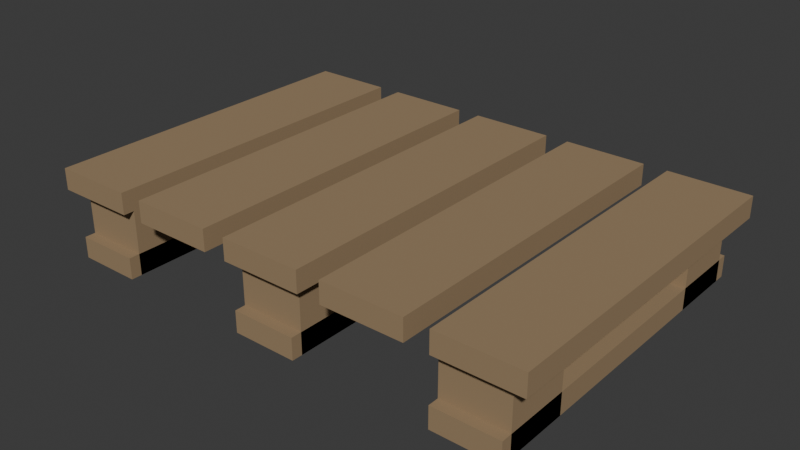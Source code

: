 # Source: yard_pallet.blend  (saved by Blender 5.2.45; exported with 4.5.12 LTS)
import bpy
from mathutils import Matrix  # noqa: F401  (used for matrix-valued properties, if any)

bpy.ops.wm.read_factory_settings(use_empty=True)
scene = bpy.context.scene
scene.name = 'Scene'

# ---- collections
col_collection = bpy.data.collections.new('Collection'); scene.collection.children.link(col_collection)

# ---- materials (node trees are filled in below, after node groups)
mat_pallet_timber = bpy.data.materials.new('Pallet timber')
mat_pallet_timber.diffuse_color = (0.32, 0.22, 0.12, 1.0)

# ---- material node trees
mat_pallet_timber.use_nodes = True; mat_pallet_timber.node_tree.nodes.clear()
_N = mat_pallet_timber.node_tree.nodes; _L = mat_pallet_timber.node_tree.links
n0 = _N.new('ShaderNodeBsdfPrincipled'); n0.name = 'Principled BSDF'; n0.location = (-200, 100)
n0.inputs[0].default_value = (0.32, 0.22, 0.12, 1.0)
n0.inputs[2].default_value = 0.9
n0.inputs[10].default_value = 0.005
n1 = _N.new('ShaderNodeOutputMaterial'); n1.name = 'Material Output'; n1.location = (200, 100)
_L.new(n0.outputs[0], n1.inputs[0])
n1.is_active_output = True

# ---- world
world_world = bpy.data.worlds.new('World'); scene.world = world_world
world_world.use_nodes = True; world_world.node_tree.nodes.clear()
_N = world_world.node_tree.nodes; _L = world_world.node_tree.links
n0 = _N.new('ShaderNodeOutputWorld'); n0.name = 'World Output'; n0.location = (200, 100)
n1 = _N.new('ShaderNodeBackground'); n1.name = 'Background'; n1.location = (-200, 100)
n1.inputs[0].default_value = (0.05088, 0.05088, 0.05088, 1.0)
_L.new(n1.outputs[0], n0.inputs[0])
n0.is_active_output = True
world_world.color = (0.05088, 0.05088, 0.05088)
world_world.sun_shadow_jitter_overblur = 0.0

# ---- meshes
me_cube_281 = bpy.data.meshes.new('Cube.281')
me_cube_281.from_pydata([(-0.545, -0.375, 0.0), (-0.545, -0.375, 0.15), (-0.545, -0.225, 0.0), (-0.545, -0.225, 0.15), (-0.395, -0.375, 0.0), (-0.395, -0.375, 0.15), (-0.395, -0.225, 0.0), (-0.395, -0.225, 0.15), (-0.545, 0.225, 0.0), (-0.545, 0.225, 0.15), (-0.545, 0.375, 0.0), (-0.545, 0.375, 0.15), (-0.395, 0.225, 0.0), (-0.395, 0.225, 0.15), (-0.395, 0.375, 0.0), (-0.395, 0.375, 0.15), (-0.075, -0.375, 0.0), (-0.075, -0.375, 0.15), (-0.075, -0.225, 0.0), (-0.075, -0.225, 0.15), (0.075, -0.375, 0.0), (0.075, -0.375, 0.15), (0.075, -0.225, 0.0), (0.075, -0.225, 0.15), (-0.075, 0.225, 0.0), (-0.075, 0.225, 0.15), (-0.075, 0.375, 0.0), (-0.075, 0.375, 0.15), (0.075, 0.225, 0.0), (0.075, 0.225, 0.15), (0.075, 0.375, 0.0), (0.075, 0.375, 0.15), (0.395, -0.375, 0.0), (0.395, -0.375, 0.15), (0.395, -0.225, 0.0), (0.395, -0.225, 0.15), (0.545, -0.375, 0.0), (0.545, -0.375, 0.15), (0.545, -0.225, 0.0), (0.545, -0.225, 0.15), (0.395, 0.225, 0.0), (0.395, 0.225, 0.15), (0.395, 0.375, 0.0), (0.395, 0.375, 0.15), (0.545, 0.225, 0.0), (0.545, 0.225, 0.15), (0.545, 0.375, 0.0), (0.545, 0.375, 0.15), (-0.545, -0.4, 0.0), (-0.545, -0.4, 0.05), (-0.545, 0.4, 0.0), (-0.545, 0.4, 0.05), (-0.395, -0.4, 0.0), (-0.395, -0.4, 0.05), (-0.395, 0.4, 0.0), (-0.395, 0.4, 0.05), (-0.075, -0.4, 0.0), (-0.075, -0.4, 0.05), (-0.075, 0.4, 0.0), (-0.075, 0.4, 0.05), (0.075, -0.4, 0.0), (0.075, -0.4, 0.05), (0.075, 0.4, 0.0), (0.075, 0.4, 0.05), (0.395, -0.4, 0.0), (0.395, -0.4, 0.05), (0.395, 0.4, 0.0), (0.395, 0.4, 0.05), (0.545, -0.4, 0.0), (0.545, -0.4, 0.05), (0.545, 0.4, 0.0), (0.545, 0.4, 0.05), (-0.585, -0.4, 0.15), (-0.585, -0.4, 0.2), (-0.585, 0.4, 0.15), (-0.585, 0.4, 0.2), (-0.395, -0.4, 0.15), (-0.395, -0.4, 0.2), (-0.395, 0.4, 0.15), (-0.395, 0.4, 0.2), (-0.34, -0.4, 0.15), (-0.34, -0.4, 0.2), (-0.34, 0.4, 0.15), (-0.34, 0.4, 0.2), (-0.15, -0.4, 0.15), (-0.15, -0.4, 0.2), (-0.15, 0.4, 0.15), (-0.15, 0.4, 0.2), (-0.095, -0.4, 0.15), (-0.095, -0.4, 0.2), (-0.095, 0.4, 0.15), (-0.095, 0.4, 0.2), (0.095, -0.4, 0.15), (0.095, -0.4, 0.2), (0.095, 0.4, 0.15), (0.095, 0.4, 0.2), (0.15, -0.4, 0.15), (0.15, -0.4, 0.2), (0.15, 0.4, 0.15), (0.15, 0.4, 0.2), (0.34, -0.4, 0.15), (0.34, -0.4, 0.2), (0.34, 0.4, 0.15), (0.34, 0.4, 0.2), (0.395, -0.4, 0.15), (0.395, -0.4, 0.2), (0.395, 0.4, 0.15), (0.395, 0.4, 0.2), (0.585, -0.4, 0.15), (0.585, -0.4, 0.2), (0.585, 0.4, 0.15), (0.585, 0.4, 0.2)], [], [(0, 1, 3, 2), (2, 3, 7, 6), (6, 7, 5, 4), (4, 5, 1, 0), (2, 6, 4, 0), (7, 3, 1, 5), (8, 9, 11, 10), (10, 11, 15, 14), (14, 15, 13, 12), (12, 13, 9, 8), (10, 14, 12, 8), (15, 11, 9, 13), (16, 17, 19, 18), (18, 19, 23, 22), (22, 23, 21, 20), (20, 21, 17, 16), (18, 22, 20, 16), (23, 19, 17, 21), (24, 25, 27, 26), (26, 27, 31, 30), (30, 31, 29, 28), (28, 29, 25, 24), (26, 30, 28, 24), (31, 27, 25, 29), (32, 33, 35, 34), (34, 35, 39, 38), (38, 39, 37, 36), (36, 37, 33, 32), (34, 38, 36, 32), (39, 35, 33, 37), (40, 41, 43, 42), (42, 43, 47, 46), (46, 47, 45, 44), (44, 45, 41, 40), (42, 46, 44, 40), (47, 43, 41, 45), (48, 49, 51, 50), (50, 51, 55, 54), (54, 55, 53, 52), (52, 53, 49, 48), (50, 54, 52, 48), (55, 51, 49, 53), (56, 57, 59, 58), (58, 59, 63, 62), (62, 63, 61, 60), (60, 61, 57, 56), (58, 62, 60, 56), (63, 59, 57, 61), (64, 65, 67, 66), (66, 67, 71, 70), (70, 71, 69, 68), (68, 69, 65, 64), (66, 70, 68, 64), (71, 67, 65, 69), (72, 73, 75, 74), (74, 75, 79, 78), (78, 79, 77, 76), (76, 77, 73, 72), (74, 78, 76, 72), (79, 75, 73, 77), (80, 81, 83, 82), (82, 83, 87, 86), (86, 87, 85, 84), (84, 85, 81, 80), (82, 86, 84, 80), (87, 83, 81, 85), (88, 89, 91, 90), (90, 91, 95, 94), (94, 95, 93, 92), (92, 93, 89, 88), (90, 94, 92, 88), (95, 91, 89, 93), (96, 97, 99, 98), (98, 99, 103, 102), (102, 103, 101, 100), (100, 101, 97, 96), (98, 102, 100, 96), (103, 99, 97, 101), (104, 105, 107, 106), (106, 107, 111, 110), (110, 111, 109, 108), (108, 109, 105, 104), (106, 110, 108, 104), (111, 107, 105, 109)])
_uv = me_cube_281.uv_layers.new(name='UVMap')
_uv.uv.foreach_set('vector', [0.375, 0.0, 0.625, 0.0, 0.625, 0.25, 0.375, 0.25, 0.375, 0.25, 0.625, 0.25, 0.625, 0.5, 0.375, 0.5, 0.375, 0.5, 0.625, 0.5, 0.625, 0.75, 0.375, 0.75, 0.375, 0.75, 0.625, 0.75, 0.625, 1.0, 0.375, 1.0, 0.125, 0.5, 0.375, 0.5, 0.375, 0.75, 0.125, 0.75, 0.625, 0.5, 0.875, 0.5, 0.875, 0.75, 0.625, 0.75, 0.375, 0.0, 0.625, 0.0, 0.625, 0.25, 0.375, 0.25, 0.375, 0.25, 0.625, 0.25, 0.625, 0.5, 0.375, 0.5, 0.375, 0.5, 0.625, 0.5, 0.625, 0.75, 0.375, 0.75, 0.375, 0.75, 0.625, 0.75, 0.625, 1.0, 0.375, 1.0, 0.125, 0.5, 0.375, 0.5, 0.375, 0.75, 0.125, 0.75, 0.625, 0.5, 0.875, 0.5, 0.875, 0.75, 0.625, 0.75, 0.375, 0.0, 0.625, 0.0, 0.625, 0.25, 0.375, 0.25, 0.375, 0.25, 0.625, 0.25, 0.625, 0.5, 0.375, 0.5, 0.375, 0.5, 0.625, 0.5, 0.625, 0.75, 0.375, 0.75, 0.375, 0.75, 0.625, 0.75, 0.625, 1.0, 0.375, 1.0, 0.125, 0.5, 0.375, 0.5, 0.375, 0.75, 0.125, 0.75, 0.625, 0.5, 0.875, 0.5, 0.875, 0.75, 0.625, 0.75, 0.375, 0.0, 0.625, 0.0, 0.625, 0.25, 0.375, 0.25, 0.375, 0.25, 0.625, 0.25, 0.625, 0.5, 0.375, 0.5, 0.375, 0.5, 0.625, 0.5, 0.625, 0.75, 0.375, 0.75, 0.375, 0.75, 0.625, 0.75, 0.625, 1.0, 0.375, 1.0, 0.125, 0.5, 0.375, 0.5, 0.375, 0.75, 0.125, 0.75, 0.625, 0.5, 0.875, 0.5, 0.875, 0.75, 0.625, 0.75, 0.375, 0.0, 0.625, 0.0, 0.625, 0.25, 0.375, 0.25, 0.375, 0.25, 0.625, 0.25, 0.625, 0.5, 0.375, 0.5, 0.375, 0.5, 0.625, 0.5, 0.625, 0.75, 0.375, 0.75, 0.375, 0.75, 0.625, 0.75, 0.625, 1.0, 0.375, 1.0, 0.125, 0.5, 0.375, 0.5, 0.375, 0.75, 0.125, 0.75, 0.625, 0.5, 0.875, 0.5, 0.875, 0.75, 0.625, 0.75, 0.375, 0.0, 0.625, 0.0, 0.625, 0.25, 0.375, 0.25, 0.375, 0.25, 0.625, 0.25, 0.625, 0.5, 0.375, 0.5, 0.375, 0.5, 0.625, 0.5, 0.625, 0.75, 0.375, 0.75, 0.375, 0.75, 0.625, 0.75, 0.625, 1.0, 0.375, 1.0, 0.125, 0.5, 0.375, 0.5, 0.375, 0.75, 0.125, 0.75, 0.625, 0.5, 0.875, 0.5, 0.875, 0.75, 0.625, 0.75, 0.375, 0.0, 0.625, 0.0, 0.625, 0.25, 0.375, 0.25, 0.375, 0.25, 0.625, 0.25, 0.625, 0.5, 0.375, 0.5, 0.375, 0.5, 0.625, 0.5, 0.625, 0.75, 0.375, 0.75, 0.375, 0.75, 0.625, 0.75, 0.625, 1.0, 0.375, 1.0, 0.125, 0.5, 0.375, 0.5, 0.375, 0.75, 0.125, 0.75, 0.625, 0.5, 0.875, 0.5, 0.875, 0.75, 0.625, 0.75, 0.375, 0.0, 0.625, 0.0, 0.625, 0.25, 0.375, 0.25, 0.375, 0.25, 0.625, 0.25, 0.625, 0.5, 0.375, 0.5, 0.375, 0.5, 0.625, 0.5, 0.625, 0.75, 0.375, 0.75, 0.375, 0.75, 0.625, 0.75, 0.625, 1.0, 0.375, 1.0, 0.125, 0.5, 0.375, 0.5, 0.375, 0.75, 0.125, 0.75, 0.625, 0.5, 0.875, 0.5, 0.875, 0.75, 0.625, 0.75, 0.375, 0.0, 0.625, 0.0, 0.625, 0.25, 0.375, 0.25, 0.375, 0.25, 0.625, 0.25, 0.625, 0.5, 0.375, 0.5, 0.375, 0.5, 0.625, 0.5, 0.625, 0.75, 0.375, 0.75, 0.375, 0.75, 0.625, 0.75, 0.625, 1.0, 0.375, 1.0, 0.125, 0.5, 0.375, 0.5, 0.375, 0.75, 0.125, 0.75, 0.625, 0.5, 0.875, 0.5, 0.875, 0.75, 0.625, 0.75, 0.375, 0.0, 0.625, 0.0, 0.625, 0.25, 0.375, 0.25, 0.375, 0.25, 0.625, 0.25, 0.625, 0.5, 0.375, 0.5, 0.375, 0.5, 0.625, 0.5, 0.625, 0.75, 0.375, 0.75, 0.375, 0.75, 0.625, 0.75, 0.625, 1.0, 0.375, 1.0, 0.125, 0.5, 0.375, 0.5, 0.375, 0.75, 0.125, 0.75, 0.625, 0.5, 0.875, 0.5, 0.875, 0.75, 0.625, 0.75, 0.375, 0.0, 0.625, 0.0, 0.625, 0.25, 0.375, 0.25, 0.375, 0.25, 0.625, 0.25, 0.625, 0.5, 0.375, 0.5, 0.375, 0.5, 0.625, 0.5, 0.625, 0.75, 0.375, 0.75, 0.375, 0.75, 0.625, 0.75, 0.625, 1.0, 0.375, 1.0, 0.125, 0.5, 0.375, 0.5, 0.375, 0.75, 0.125, 0.75, 0.625, 0.5, 0.875, 0.5, 0.875, 0.75, 0.625, 0.75, 0.375, 0.0, 0.625, 0.0, 0.625, 0.25, 0.375, 0.25, 0.375, 0.25, 0.625, 0.25, 0.625, 0.5, 0.375, 0.5, 0.375, 0.5, 0.625, 0.5, 0.625, 0.75, 0.375, 0.75, 0.375, 0.75, 0.625, 0.75, 0.625, 1.0, 0.375, 1.0, 0.125, 0.5, 0.375, 0.5, 0.375, 0.75, 0.125, 0.75, 0.625, 0.5, 0.875, 0.5, 0.875, 0.75, 0.625, 0.75, 0.375, 0.0, 0.625, 0.0, 0.625, 0.25, 0.375, 0.25, 0.375, 0.25, 0.625, 0.25, 0.625, 0.5, 0.375, 0.5, 0.375, 0.5, 0.625, 0.5, 0.625, 0.75, 0.375, 0.75, 0.375, 0.75, 0.625, 0.75, 0.625, 1.0, 0.375, 1.0, 0.125, 0.5, 0.375, 0.5, 0.375, 0.75, 0.125, 0.75, 0.625, 0.5, 0.875, 0.5, 0.875, 0.75, 0.625, 0.75, 0.375, 0.0, 0.625, 0.0, 0.625, 0.25, 0.375, 0.25, 0.375, 0.25, 0.625, 0.25, 0.625, 0.5, 0.375, 0.5, 0.375, 0.5, 0.625, 0.5, 0.625, 0.75, 0.375, 0.75, 0.375, 0.75, 0.625, 0.75, 0.625, 1.0, 0.375, 1.0, 0.125, 0.5, 0.375, 0.5, 0.375, 0.75, 0.125, 0.75, 0.625, 0.5, 0.875, 0.5, 0.875, 0.75, 0.625, 0.75])
me_cube_281.materials.append(mat_pallet_timber)
me_cube_281.update()

# ---- objects
ob_yard_pallet = bpy.data.objects.new('yard_pallet', me_cube_281)

# ---- transforms, parenting, visibility, modifiers, constraints
ob_yard_pallet.location = (0.0, 0.0, 0.0)

# ---- collection membership
col_collection.objects.link(ob_yard_pallet)

# ---- scene / render settings (as saved in the file)
scene.frame_start = 1; scene.frame_end = 250; scene.frame_set(1)
scene.render.engine = 'BLENDER_EEVEE_NEXT'
scene.render.bake_bias = 0.0
scene.render.bake_samples = 0
scene.render.compositor_device = 'GPU'
scene.eevee.use_volume_custom_range = False
scene.eevee.fast_gi_thickness_near = 0.1
scene.eevee.fast_gi_thickness_far = 0.0
scene.eevee.ray_tracing_options.screen_trace_thickness = 0.1
bpy.context.view_layer.update()

# ---- added for rendering (the .blend has no active camera and no usable light): camera, sun
cam_auto = bpy.data.cameras.new('AutoCamera')
cam_auto.lens = 50.0
cam_auto.sensor_width = 36.0
cam_auto.clip_end = 1000.0
ob_auto_camera = bpy.data.objects.new('AutoCamera', cam_auto)
scene.collection.objects.link(ob_auto_camera)
ob_auto_camera.location = (1.32436, -1.58924, 1.15949)
ob_auto_camera.rotation_euler = (1.09748, -7.21219e-08, 0.694738)
scene.camera = ob_auto_camera
light_auto_sun = bpy.data.lights.new('AutoSun', 'SUN')
light_auto_sun.energy = 3.0
light_auto_sun.angle = 0.0523599
ob_auto_sun = bpy.data.objects.new('AutoSun', light_auto_sun)
scene.collection.objects.link(ob_auto_sun)
ob_auto_sun.rotation_euler = (0.872665, 0.174533, 0.523599)
bpy.context.view_layer.update()
